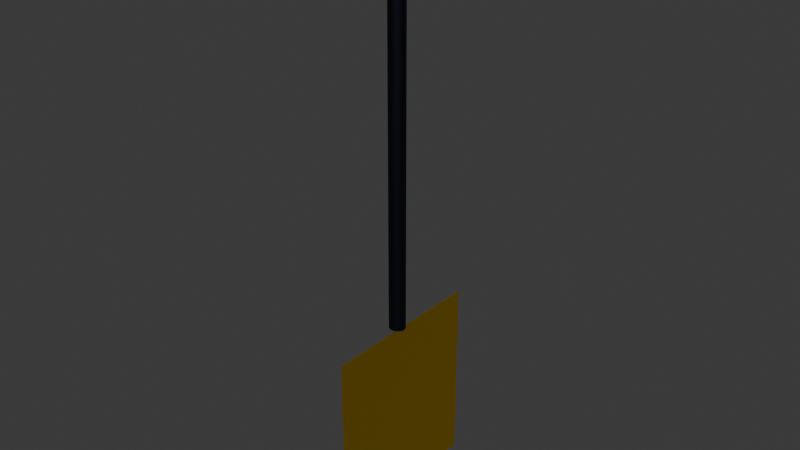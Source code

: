# Source: Se_alamiento.blend  (saved by Blender 5.2.45; exported with 4.5.12 LTS)
import bpy
from mathutils import Matrix  # noqa: F401  (used for matrix-valued properties, if any)

bpy.ops.wm.read_factory_settings(use_empty=True)
scene = bpy.context.scene
scene.name = 'Scene'

# ---- collections
col_collection = bpy.data.collections.new('Collection'); scene.collection.children.link(col_collection)

# ---- materials (node trees are filled in below, after node groups)
mat_amarillo = bpy.data.materials.new('amarillo')
mat_metal = bpy.data.materials.new('metal')

# ---- material node trees
mat_amarillo.use_nodes = True; mat_amarillo.node_tree.nodes.clear()
_N = mat_amarillo.node_tree.nodes; _L = mat_amarillo.node_tree.links
n0 = _N.new('ShaderNodeBsdfPrincipled'); n0.name = 'Principled BSDF'; n0.location = (-200, 100)
n0.inputs[0].default_value = (0.8, 0.5294, 0.0, 1.0)
n0.inputs[1].default_value = 10.0
n0.inputs[10].default_value = 0.005
n1 = _N.new('ShaderNodeOutputMaterial'); n1.name = 'Material Output'; n1.location = (200, 100)
_L.new(n0.outputs[0], n1.inputs[0])
n1.is_active_output = True
mat_metal.use_nodes = True; mat_metal.node_tree.nodes.clear()
_N = mat_metal.node_tree.nodes; _L = mat_metal.node_tree.links
n0 = _N.new('ShaderNodeBsdfPrincipled'); n0.name = 'Principled BSDF'; n0.location = (-200, 100)
n0.inputs[0].default_value = (0.02363, 0.02672, 0.04211, 1.0)
n0.inputs[1].default_value = 15.0
n0.inputs[10].default_value = 0.005
n1 = _N.new('ShaderNodeOutputMaterial'); n1.name = 'Material Output'; n1.location = (200, 100)
_L.new(n0.outputs[0], n1.inputs[0])
n1.is_active_output = True

# ---- world
world_world = bpy.data.worlds.new('World'); scene.world = world_world
world_world.use_nodes = True; world_world.node_tree.nodes.clear()
_N = world_world.node_tree.nodes; _L = world_world.node_tree.links
n0 = _N.new('ShaderNodeOutputWorld'); n0.name = 'World Output'; n0.location = (200, 100)
n1 = _N.new('ShaderNodeBackground'); n1.name = 'Background'; n1.location = (-200, 100)
n1.inputs[0].default_value = (0.05088, 0.05088, 0.05088, 1.0)
_L.new(n1.outputs[0], n0.inputs[0])
n0.is_active_output = True
world_world.color = (0.05088, 0.05088, 0.05088)
world_world.sun_shadow_jitter_overblur = 0.0

# ---- meshes
me_cylinder = bpy.data.meshes.new('Cylinder')
me_cylinder.from_pydata([(1.619e-08, 0.0668, 0.6052), (1.619e-08, 0.0668, 3.922), (0.01303, 0.06551, 0.6052), (0.01303, 0.06551, 3.922), (0.02556, 0.06171, 0.6052), (0.02556, 0.06171, 3.922), (0.03711, 0.05554, 0.6052), (0.03711, 0.05554, 3.922), (0.04723, 0.04723, 0.6052), (0.04723, 0.04723, 3.922), (0.05554, 0.03711, 0.6052), (0.05554, 0.03711, 3.922), (0.06171, 0.02556, 0.6052), (0.06171, 0.02556, 3.922), (0.06551, 0.01303, 0.6052), (0.06551, 0.01303, 3.922), (0.0668, 4.292e-10, 0.6052), (0.0668, 4.292e-10, 3.922), (0.06551, -0.01303, 0.6052), (0.06551, -0.01303, 3.922), (0.06171, -0.02556, 0.6052), (0.06171, -0.02556, 3.922), (0.05554, -0.03711, 0.6052), (0.05554, -0.03711, 3.922), (0.04723, -0.04723, 0.6052), (0.04723, -0.04723, 3.922), (0.03711, -0.05554, 0.6052), (0.03711, -0.05554, 3.922), (0.02556, -0.06171, 0.6052), (0.02556, -0.06171, 3.922), (0.01303, -0.06551, 0.6052), (0.01303, -0.06551, 3.922), (1.619e-08, -0.0668, 0.6052), (1.619e-08, -0.0668, 3.922), (-0.01303, -0.06551, 0.6052), (-0.01303, -0.06551, 3.922), (-0.02556, -0.06171, 0.6052), (-0.02556, -0.06171, 3.922), (-0.03711, -0.05554, 0.6052), (-0.03711, -0.05554, 3.922), (-0.04723, -0.04723, 0.6052), (-0.04723, -0.04723, 3.922), (-0.05554, -0.03711, 0.6052), (-0.05554, -0.03711, 3.922), (-0.06171, -0.02556, 0.6052), (-0.06171, -0.02556, 3.922), (-0.06551, -0.01303, 0.6052), (-0.06551, -0.01303, 3.922), (-0.0668, 4.292e-10, 0.6052), (-0.0668, 4.292e-10, 3.922), (-0.06551, 0.01303, 0.6052), (-0.06551, 0.01303, 3.922), (-0.06171, 0.02556, 0.6052), (-0.06171, 0.02556, 3.922), (-0.05554, 0.03711, 0.6052), (-0.05554, 0.03711, 3.922), (-0.04723, 0.04723, 0.6052), (-0.04723, 0.04723, 3.922), (-0.03711, 0.05554, 0.6052), (-0.03711, 0.05554, 3.922), (-0.02556, 0.06171, 0.6052), (-0.02556, 0.06171, 3.922), (-0.01303, 0.06551, 0.6052), (-0.01303, 0.06551, 3.922), (0.009933, 0.7367, 0.5909), (0.009933, 0.7367, -0.9619), (0.04229, -0.6725, 0.6026), (0.04229, -0.6725, -0.9503), (0.009933, -0.6618, 0.5909), (0.04229, 0.726, 0.6026), (0.009933, -0.6618, -0.9619), (0.04229, 0.726, -0.9503)], [], [(0, 1, 3, 2), (2, 3, 5, 4), (4, 5, 7, 6), (6, 7, 9, 8), (8, 9, 11, 10), (10, 11, 13, 12), (12, 13, 15, 14), (14, 15, 17, 16), (16, 17, 19, 18), (18, 19, 21, 20), (20, 21, 23, 22), (22, 23, 25, 24), (24, 25, 27, 26), (26, 27, 29, 28), (28, 29, 31, 30), (30, 31, 33, 32), (32, 33, 35, 34), (34, 35, 37, 36), (36, 37, 39, 38), (38, 39, 41, 40), (40, 41, 43, 42), (42, 43, 45, 44), (44, 45, 47, 46), (46, 47, 49, 48), (48, 49, 51, 50), (50, 51, 53, 52), (52, 53, 55, 54), (54, 55, 57, 56), (56, 57, 59, 58), (58, 59, 61, 60), (3, 1, 63, 61, 59, 57, 55, 53, 51, 49, 47, 45, 43, 41, 39, 37, 35, 33, 31, 29, 27, 25, 23, 21, 19, 17, 15, 13, 11, 9, 7, 5), (60, 61, 63, 62), (62, 63, 1, 0), (0, 2, 4, 6, 8, 10, 12, 14, 16, 18, 20, 22, 24, 26, 28, 30, 32, 34, 36, 38, 40, 42, 44, 46, 48, 50, 52, 54, 56, 58, 60, 62), (70, 68, 64, 65), (71, 69, 66, 67), (65, 71, 67, 70), (67, 66, 68, 70), (65, 64, 69, 71), (69, 64, 68, 66)])
me_cylinder.polygons.foreach_set('material_index', [1, 1, 1, 1, 1, 1, 1, 1, 1, 1, 1, 1, 1, 1, 1, 1, 1, 1, 1, 1, 1, 1, 1, 1, 1, 1, 1, 1, 1, 1, 0, 1, 1, 0, 0, 0, 0, 0, 0, 0])
_uv = me_cylinder.uv_layers.new(name='UVMap')
_uv.uv.foreach_set('vector', [1.0, 0.5, 1.0, 1.0, 0.9688, 1.0, 0.9688, 0.5, 0.9688, 0.5, 0.9688, 1.0, 0.9375, 1.0, 0.9375, 0.5, 0.9375, 0.5, 0.9375, 1.0, 0.9062, 1.0, 0.9062, 0.5, 0.9062, 0.5, 0.9062, 1.0, 0.875, 1.0, 0.875, 0.5, 0.875, 0.5, 0.875, 1.0, 0.8438, 1.0, 0.8438, 0.5, 0.8438, 0.5, 0.8438, 1.0, 0.8125, 1.0, 0.8125, 0.5, 0.8125, 0.5, 0.8125, 1.0, 0.7812, 1.0, 0.7812, 0.5, 0.7812, 0.5, 0.7812, 1.0, 0.75, 1.0, 0.75, 0.5, 0.75, 0.5, 0.75, 1.0, 0.7188, 1.0, 0.7188, 0.5, 0.7188, 0.5, 0.7188, 1.0, 0.6875, 1.0, 0.6875, 0.5, 0.6875, 0.5, 0.6875, 1.0, 0.6562, 1.0, 0.6562, 0.5, 0.6562, 0.5, 0.6562, 1.0, 0.625, 1.0, 0.625, 0.5, 0.625, 0.5, 0.625, 1.0, 0.5938, 1.0, 0.5938, 0.5, 0.5938, 0.5, 0.5938, 1.0, 0.5625, 1.0, 0.5625, 0.5, 0.5625, 0.5, 0.5625, 1.0, 0.5312, 1.0, 0.5312, 0.5, 0.5312, 0.5, 0.5312, 1.0, 0.5, 1.0, 0.5, 0.5, 0.5, 0.5, 0.5, 1.0, 0.4688, 1.0, 0.4688, 0.5, 0.4688, 0.5, 0.4688, 1.0, 0.4375, 1.0, 0.4375, 0.5, 0.4375, 0.5, 0.4375, 1.0, 0.4062, 1.0, 0.4062, 0.5, 0.4062, 0.5, 0.4062, 1.0, 0.375, 1.0, 0.375, 0.5, 0.375, 0.5, 0.375, 1.0, 0.3438, 1.0, 0.3438, 0.5, 0.3438, 0.5, 0.3438, 1.0, 0.3125, 1.0, 0.3125, 0.5, 0.3125, 0.5, 0.3125, 1.0, 0.2812, 1.0, 0.2812, 0.5, 0.2812, 0.5, 0.2812, 1.0, 0.25, 1.0, 0.25, 0.5, 0.25, 0.5, 0.25, 1.0, 0.2188, 1.0, 0.2188, 0.5, 0.2188, 0.5, 0.2188, 1.0, 0.1875, 1.0, 0.1875, 0.5, 0.1875, 0.5, 0.1875, 1.0, 0.1562, 1.0, 0.1562, 0.5, 0.1562, 0.5, 0.1562, 1.0, 0.125, 1.0, 0.125, 0.5, 0.125, 0.5, 0.125, 1.0, 0.09375, 1.0, 0.09375, 0.5, 0.09375, 0.5, 0.09375, 1.0, 0.0625, 1.0, 0.0625, 0.5, 0.2968, 0.4854, 0.25, 0.49, 0.2032, 0.4854, 0.1582, 0.4717, 0.1167, 0.4496, 0.08029, 0.4197, 0.05045, 0.3833, 0.02827, 0.3418, 0.01461, 0.2968, 0.01, 0.25, 0.01461, 0.2032, 0.02827, 0.1582, 0.05045, 0.1167, 0.08029, 0.08029, 0.1167, 0.05045, 0.1582, 0.02827, 0.2032, 0.01461, 0.25, 0.01, 0.2968, 0.01461, 0.3418, 0.02827, 0.3833, 0.05045, 0.4197, 0.08029, 0.4496, 0.1167, 0.4717, 0.1582, 0.4854, 0.2032, 0.49, 0.25, 0.4854, 0.2968, 0.4717, 0.3418, 0.4496, 0.3833, 0.4197, 0.4197, 0.3833, 0.4496, 0.3418, 0.4717, 0.0625, 0.5, 0.0625, 1.0, 0.03125, 1.0, 0.03125, 0.5, 0.03125, 0.5, 0.03125, 1.0, 0.0, 1.0, 0.0, 0.5, 0.75, 0.49, 0.7968, 0.4854, 0.8418, 0.4717, 0.8833, 0.4496, 0.9197, 0.4197, 0.9496, 0.3833, 0.9717, 0.3418, 0.9854, 0.2968, 0.99, 0.25, 0.9854, 0.2032, 0.9717, 0.1582, 0.9496, 0.1167, 0.9197, 0.08029, 0.8833, 0.05045, 0.8418, 0.02827, 0.7968, 0.01461, 0.75, 0.01, 0.7032, 0.01461, 0.6582, 0.02827, 0.6167, 0.05045, 0.5803, 0.08029, 0.5504, 0.1167, 0.5283, 0.1582, 0.5146, 0.2032, 0.51, 0.25, 0.5146, 0.2968, 0.5283, 0.3418, 0.5504, 0.3833, 0.5803, 0.4197, 0.6167, 0.4496, 0.6582, 0.4717, 0.7032, 0.4854, 0.375, 0.0, 0.625, 0.0, 0.625, 0.25, 0.375, 0.25, 0.375, 0.25, 0.625, 0.25, 0.625, 0.5, 0.375, 0.5, 0.375, 0.5, 0.625, 0.5, 0.625, 0.75, 0.375, 0.75, 0.375, 0.75, 0.625, 0.75, 0.625, 1.0, 0.375, 1.0, 0.125, 0.5, 0.375, 0.5, 0.375, 0.75, 0.125, 0.75, 0.625, 0.5, 0.875, 0.5, 0.875, 0.75, 0.625, 0.75])
me_cylinder.materials.append(mat_amarillo)
me_cylinder.materials.append(mat_metal)
me_cylinder.update()

# ---- objects
ob_poste = bpy.data.objects.new('Poste', me_cylinder)

# ---- transforms, parenting, visibility, modifiers, constraints
ob_poste.location = (-0.02173, -0.02439, -3.888)

# ---- collection membership
col_collection.objects.link(ob_poste)

# ---- scene / render settings (as saved in the file)
scene.frame_start = 1; scene.frame_end = 250; scene.frame_set(1)
scene.render.engine = 'BLENDER_EEVEE_NEXT'
scene.render.bake_bias = 0.0
scene.render.bake_samples = 0
scene.render.compositor_device = 'GPU'
scene.eevee.use_volume_custom_range = False
scene.eevee.fast_gi_thickness_near = 0.1
scene.eevee.fast_gi_thickness_far = 0.0
scene.eevee.ray_tracing_options.screen_trace_thickness = 0.1
bpy.context.view_layer.update()

# ---- added for rendering (the .blend has no active camera and no usable light): camera, sun
cam_auto = bpy.data.cameras.new('AutoCamera')
cam_auto.lens = 50.0
cam_auto.sensor_width = 36.0
cam_auto.clip_end = 1000.0
ob_auto_camera = bpy.data.objects.new('AutoCamera', cam_auto)
scene.collection.objects.link(ob_auto_camera)
ob_auto_camera.location = (4.6832, -5.63822, 1.35644)
ob_auto_camera.rotation_euler = (1.09748, -7.21219e-08, 0.694738)
scene.camera = ob_auto_camera
light_auto_sun = bpy.data.lights.new('AutoSun', 'SUN')
light_auto_sun.energy = 3.0
light_auto_sun.angle = 0.0523599
ob_auto_sun = bpy.data.objects.new('AutoSun', light_auto_sun)
scene.collection.objects.link(ob_auto_sun)
ob_auto_sun.rotation_euler = (0.872665, 0.174533, 0.523599)
bpy.context.view_layer.update()
